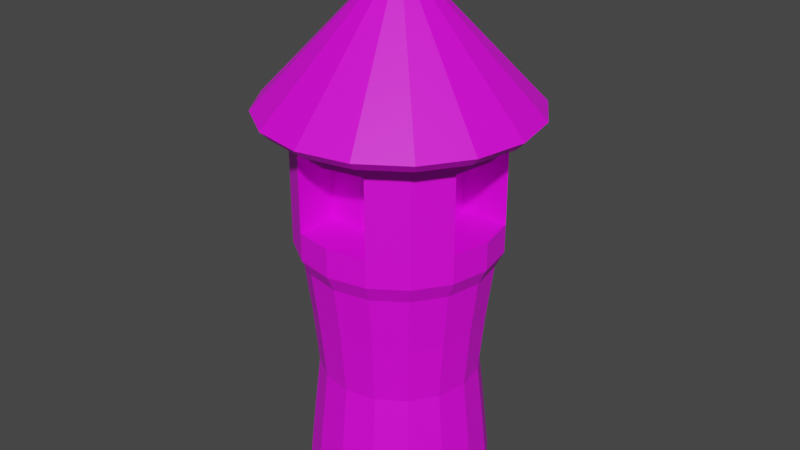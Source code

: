 # Source: Tower.blend  (saved by Blender 2.91.10; exported with 4.5.12 LTS)
import bpy
from mathutils import Matrix  # noqa: F401  (used for matrix-valued properties, if any)

bpy.ops.wm.read_factory_settings(use_empty=True)
scene = bpy.context.scene
scene.name = 'Scene'

# ---- collections
col_collection = bpy.data.collections.new('Collection'); scene.collection.children.link(col_collection)

# ---- images (referenced by path relative to the original .blend; pixels are not part of the script)
import os
ASSET_DIR = os.environ.get("B2B_ASSET_DIR", "")  # directory of the original .blend (textures are referenced by path, not embedded)
HERE = os.path.dirname(os.path.abspath(__file__))  # packed textures are extracted next to this script under _unpacked/

def load_image(name, relpath, width, height, colorspace="sRGB"):
    """Load a texture the original file referenced (path relative to the .blend, or extracted next to this script)."""
    p = next((c for c in (os.path.join(HERE, relpath), os.path.join(ASSET_DIR, relpath)) if relpath and os.path.exists(c)), "")
    if p:
        img = bpy.data.images.load(p, check_existing=True)
        img.name = name
    else:  # same state as the original file: an image datablock whose file is absent (Cycles renders it pink)
        img = bpy.data.images.new(name, width, height)
        img.source = "FILE"
        img.filepath = "//" + (relpath or name)
    img.colorspace_settings.name = colorspace
    return img
img_texture_png = load_image('texture.png', 'texture.png', 1024, 1024, 'sRGB')

# ---- materials (node trees are filled in below, after node groups)
mat_stone = bpy.data.materials.new('Stone')
mat_stone.use_transparent_shadow = False
mat_roof = bpy.data.materials.new('Roof')
mat_roof.use_transparent_shadow = False

# ---- material node trees
mat_stone.use_nodes = True; mat_stone.node_tree.nodes.clear()
_N = mat_stone.node_tree.nodes; _L = mat_stone.node_tree.links
n0 = _N.new('ShaderNodeBsdfPrincipled'); n0.name = 'Principled BSDF'; n0.location = (10, 300)
n0.distribution = 'GGX'
n0.subsurface_method = 'BURLEY'
n0.inputs[3].default_value = 1.45
n0.inputs[27].default_value = (0.0, 0.0, 0.0, 1.0)
n0.inputs[28].default_value = 1.0
n1 = _N.new('ShaderNodeOutputMaterial'); n1.name = 'Material Output'; n1.location = (300, 300)
n2 = _N.new('ShaderNodeTexImage'); n2.name = 'Image Texture'; n2.location = (-280, 280)
n2.image = img_texture_png
_L.new(n0.outputs[0], n1.inputs[0])
_L.new(n2.outputs[0], n0.inputs[0])
n1.is_active_output = True
mat_roof.use_nodes = True; mat_roof.node_tree.nodes.clear()
_N = mat_roof.node_tree.nodes; _L = mat_roof.node_tree.links
n0 = _N.new('ShaderNodeBsdfPrincipled'); n0.name = 'Principled BSDF'; n0.location = (10, 300)
n0.distribution = 'GGX'
n0.subsurface_method = 'BURLEY'
n0.inputs[3].default_value = 1.45
n0.inputs[27].default_value = (0.0, 0.0, 0.0, 1.0)
n0.inputs[28].default_value = 1.0
n1 = _N.new('ShaderNodeOutputMaterial'); n1.name = 'Material Output'; n1.location = (300, 300)
n2 = _N.new('ShaderNodeTexImage'); n2.name = 'Image Texture'; n2.location = (-280, 280)
n2.image = img_texture_png
_L.new(n0.outputs[0], n1.inputs[0])
_L.new(n2.outputs[0], n0.inputs[0])
n1.is_active_output = True

# ---- world
world_world = bpy.data.worlds.new('World'); scene.world = world_world
world_world.use_nodes = True; world_world.node_tree.nodes.clear()
_N = world_world.node_tree.nodes; _L = world_world.node_tree.links
n0 = _N.new('ShaderNodeOutputWorld'); n0.name = 'World Output'; n0.location = (300, 300)
n1 = _N.new('ShaderNodeBackground'); n1.name = 'Background'; n1.location = (10, 300)
n1.inputs[0].default_value = (0.05088, 0.05088, 0.05088, 1.0)
_L.new(n1.outputs[0], n0.inputs[0])
n0.is_active_output = True
world_world.color = (0.05088, 0.05088, 0.05088)
world_world.use_sun_shadow = False
world_world.sun_shadow_jitter_overblur = 0.0

# ---- meshes
me_cylinder = bpy.data.meshes.new('Cylinder')
me_cylinder.from_pydata([(0.0, 1.0, 0.0), (0.0, 1.0, 10.0), (0.3827, 0.9239, 0.0), (0.3827, 0.9239, 10.0), (0.7071, 0.7071, 0.0), (0.7071, 0.7071, 10.0), (0.9239, 0.3827, 0.0), (0.9239, 0.3827, 10.0), (1.0, -4.371e-08, 0.0), (1.0, -4.371e-08, 10.0), (0.9239, -0.3827, 0.0), (0.9239, -0.3827, 10.0), (0.7071, -0.7071, 0.0), (0.7071, -0.7071, 10.0), (0.3827, -0.9239, 0.0), (0.3827, -0.9239, 10.0), (1.51e-07, -1.0, 0.0), (1.51e-07, -1.0, 10.0), (-0.3827, -0.9239, 0.0), (-0.3827, -0.9239, 10.0), (-0.7071, -0.7071, 0.0), (-0.7071, -0.7071, 10.0), (-0.9239, -0.3827, 0.0), (-0.9239, -0.3827, 10.0), (-1.0, 1.192e-08, 0.0), (-1.0, 1.192e-08, 10.0), (-0.9239, 0.3827, 0.0), (-0.9239, 0.3827, 10.0), (-0.7071, 0.7071, 0.0), (-0.7071, 0.7071, 10.0), (-0.3827, 0.9239, 0.0), (-0.3827, 0.9239, 10.0), (0.4179, 1.009, 10.73), (-2.272e-08, 1.092, 10.73), (0.7721, 0.7721, 10.73), (1.009, 0.4179, 10.73), (1.092, -4.876e-08, 10.73), (1.009, -0.4179, 10.73), (0.7721, -0.7721, 10.73), (0.4179, -1.009, 10.73), (1.422e-07, -1.092, 10.73), (-0.4179, -1.009, 10.73), (-0.7721, -0.7721, 10.73), (-1.009, -0.4179, 10.73), (-1.092, 1.199e-08, 10.73), (-1.009, 0.4179, 10.73), (-0.7721, 0.7721, 10.73), (-0.4179, 1.009, 10.73), (0.4179, 1.009, 11.29), (-2.956e-08, 1.092, 11.29), (0.7721, 0.7721, 11.29), (1.009, 0.4179, 11.29), (1.092, -4.876e-08, 11.29), (1.009, -0.4179, 11.29), (0.7721, -0.7721, 11.29), (0.4179, -1.009, 11.29), (1.353e-07, -1.092, 11.29), (-0.4179, -1.009, 11.29), (-0.7721, -0.7721, 11.29), (-1.009, -0.4179, 11.29), (-1.092, 1.199e-08, 11.29), (-1.009, 0.4179, 11.29), (-0.7721, 0.7721, 11.29), (-0.4179, 1.009, 11.29), (0.4179, 1.009, 11.97), (-2.956e-08, 1.092, 11.97), (0.7721, 0.7721, 11.97), (1.009, 0.4179, 11.97), (1.092, -4.876e-08, 11.97), (1.009, -0.4179, 11.97), (0.7721, -0.7721, 11.97), (0.4179, -1.009, 11.97), (1.353e-07, -1.092, 11.97), (-0.4179, -1.009, 11.97), (-0.7721, -0.7721, 11.97), (-1.009, -0.4179, 11.97), (-1.092, 1.199e-08, 11.97), (-0.7721, 0.7721, 11.97), (-0.4179, 1.009, 11.97), (0.4179, 1.009, 15.32), (-1.117e-07, 1.092, 15.32), (0.7721, 0.7721, 15.32), (1.009, 0.4179, 15.32), (1.092, -4.876e-08, 15.32), (1.009, -0.4179, 15.32), (0.7721, -0.7721, 15.32), (5.319e-08, -1.092, 15.32), (-0.4179, -1.009, 15.32), (-0.7721, -0.7721, 15.32), (-1.009, -0.4179, 15.32), (-1.092, 1.199e-08, 15.32), (-0.7721, 0.7721, 15.32), (-0.4179, 1.009, 15.32), (0.4179, 1.009, 15.87), (-1.251e-07, 1.092, 15.87), (0.7721, 0.7721, 15.87), (1.009, 0.4179, 15.87), (1.092, -4.876e-08, 15.87), (1.009, -0.4179, 15.87), (0.7721, -0.7721, 15.87), (0.4179, -1.009, 15.87), (3.981e-08, -1.092, 15.87), (-0.4179, -1.009, 15.87), (-0.7721, -0.7721, 15.87), (-1.009, -0.4179, 15.87), (-1.092, 1.199e-08, 15.87), (-1.009, 0.4179, 15.87), (-0.7721, 0.7721, 15.87), (-0.4179, 1.009, 15.87), (0.5214, 1.259, 16.11), (-1.436e-07, 1.363, 16.11), (0.9635, 0.9635, 16.11), (1.259, 0.5214, 16.11), (1.363, -6.269e-08, 16.11), (1.259, -0.5214, 16.11), (0.9635, -0.9635, 16.11), (0.5214, -1.259, 16.11), (6.214e-08, -1.363, 16.11), (-0.5214, -1.259, 16.11), (-0.9635, -0.9635, 16.11), (-1.259, -0.5214, 16.11), (-1.363, 1.312e-08, 16.11), (-1.259, 0.5214, 16.11), (-0.9635, 0.9635, 16.11), (-0.5214, 1.259, 16.11), (0.5556, 1.341, 16.48), (-1.205e-07, 1.452, 16.48), (1.027, 1.027, 16.48), (1.341, 0.5556, 16.48), (1.452, -6.535e-08, 16.48), (1.341, -0.5556, 16.48), (1.027, -1.027, 16.48), (0.5556, -1.341, 16.48), (9.878e-08, -1.452, 16.48), (-0.5556, -1.341, 16.48), (-1.027, -1.027, 16.48), (-1.341, -0.5556, 16.48), (-1.452, 1.544e-08, 16.48), (-1.341, 0.5556, 16.48), (-1.027, 1.027, 16.48), (-0.5556, 1.341, 16.48), (-4.005e-07, 1.676e-08, 22.58), (2.389e-09, 0.9359, 2.5), (5.042e-09, 0.8647, 5.0), (2.878e-09, 0.9228, 7.5), (0.3531, 0.8525, 7.5), (0.3309, 0.7988, 5.0), (0.3581, 0.8646, 2.5), (0.6525, 0.6525, 7.5), (0.6114, 0.6114, 5.0), (0.6618, 0.6618, 2.5), (0.8525, 0.3531, 7.5), (0.7988, 0.3309, 5.0), (0.8646, 0.3581, 2.5), (0.9228, -3.947e-08, 7.5), (0.8647, -3.628e-08, 5.0), (0.9359, -4.019e-08, 2.5), (0.8525, -0.3531, 7.5), (0.7988, -0.3309, 5.0), (0.8646, -0.3581, 2.5), (0.6525, -0.6525, 7.5), (0.6114, -0.6114, 5.0), (0.6618, -0.6618, 2.5), (0.3531, -0.8525, 7.5), (0.3309, -0.7988, 5.0), (0.3581, -0.8646, 2.5), (1.422e-07, -0.9228, 7.5), (1.356e-07, -0.8647, 5.0), (1.437e-07, -0.9359, 2.5), (-0.3531, -0.8525, 7.5), (-0.3309, -0.7988, 5.0), (-0.3581, -0.8646, 2.5), (-0.6525, -0.6525, 7.5), (-0.6114, -0.6114, 5.0), (-0.6618, -0.6618, 2.5), (-0.8525, -0.3531, 7.5), (-0.7988, -0.3309, 5.0), (-0.8646, -0.3581, 2.5), (-0.9228, 1.187e-08, 7.5), (-0.8647, 1.182e-08, 5.0), (-0.9359, 1.188e-08, 2.5), (-0.8525, 0.3531, 7.5), (-0.7988, 0.3309, 5.0), (-0.8646, 0.3581, 2.5), (-0.6525, 0.6525, 7.5), (-0.6114, 0.6114, 5.0), (-0.6618, 0.6618, 2.5), (-0.3531, 0.8525, 7.5), (-0.3309, 0.7988, 5.0), (-0.3581, 0.8646, 2.5), (0.4179, -1.009, 15.32), (-1.009, 0.4179, 11.97), (-1.009, 0.4179, 15.32), (0.4334, 0.5001, 11.97), (0.01958, 0.543, 11.97), (-0.01863, -0.5739, 11.97), (0.4006, -0.5041, 11.97), (-0.4325, -0.531, 11.97), (-0.3996, 0.4732, 11.97), (0.4334, 0.5001, 15.32), (0.01958, 0.543, 15.32), (-0.4325, -0.531, 15.32), (-0.01863, -0.5739, 15.32), (-0.3996, 0.4732, 15.32), (0.4006, -0.5041, 15.32), (0.568, -3.386e-08, 11.97), (0.4849, 0.4179, 11.97), (0.4849, -0.4179, 11.97), (-0.497, -8.834e-08, 11.97), (-0.4138, -0.4179, 11.97), (0.568, -3.386e-08, 15.32), (0.4849, 0.4179, 15.32), (0.4849, -0.4179, 15.32), (-0.497, -8.834e-08, 15.32), (-0.4138, -0.4179, 15.32), (-0.4138, 0.4179, 15.32), (-0.4138, 0.4179, 11.97)], [], [(144, 1, 3, 145), (145, 3, 5, 148), (148, 5, 7, 151), (151, 7, 9, 154), (154, 9, 11, 157), (157, 11, 13, 160), (160, 13, 15, 163), (163, 15, 17, 166), (166, 17, 19, 169), (169, 19, 21, 172), (172, 21, 23, 175), (175, 23, 25, 178), (178, 25, 27, 181), (181, 27, 29, 184), (15, 13, 38, 39), (184, 29, 31, 187), (187, 31, 1, 144), (0, 2, 4, 6, 8, 10, 12, 14, 16, 18, 20, 22, 24, 26, 28, 30), (42, 41, 57, 58), (25, 23, 43, 44), (11, 9, 36, 37), (21, 19, 41, 42), (31, 29, 46, 47), (7, 5, 34, 35), (17, 15, 39, 40), (3, 1, 33, 32), (27, 25, 44, 45), (13, 11, 37, 38), (23, 21, 42, 43), (1, 31, 47, 33), (9, 7, 35, 36), (19, 17, 40, 41), (29, 27, 45, 46), (5, 3, 32, 34), (63, 62, 77, 78), (35, 34, 50, 51), (43, 42, 58, 59), (36, 35, 51, 52), (44, 43, 59, 60), (37, 36, 52, 53), (45, 44, 60, 61), (38, 37, 53, 54), (46, 45, 61, 62), (39, 38, 54, 55), (47, 46, 62, 63), (40, 39, 55, 56), (32, 33, 49, 48), (33, 47, 63, 49), (41, 40, 56, 57), (34, 32, 48, 50), (56, 55, 71, 72), (48, 49, 65, 64), (49, 63, 78, 65), (57, 56, 72, 73), (50, 48, 64, 66), (58, 57, 73, 74), (51, 50, 66, 67), (59, 58, 74, 75), (52, 51, 67, 68), (60, 59, 75, 76), (53, 52, 68, 69), (61, 60, 76, 191), (54, 53, 69, 70), (62, 61, 191, 77), (55, 54, 70, 71), (82, 81, 95, 96), (70, 69, 84, 85), (77, 191, 192, 91), (71, 70, 85, 190), (78, 77, 91, 92), (66, 64, 79, 81), (74, 73, 87, 88), (67, 66, 81, 82), (75, 74, 88, 89), (101, 100, 116, 117), (89, 88, 103, 104), (83, 82, 96, 97), (90, 89, 104, 105), (84, 83, 97, 98), (192, 90, 105, 106), (85, 84, 98, 99), (91, 192, 106, 107), (190, 85, 99, 100), (92, 91, 107, 108), (86, 190, 100, 101), (79, 80, 94, 93), (80, 92, 108, 94), (87, 86, 101, 102), (81, 79, 93, 95), (88, 87, 102, 103), (122, 121, 137, 138), (93, 94, 110, 109), (94, 108, 124, 110), (102, 101, 117, 118), (95, 93, 109, 111), (103, 102, 118, 119), (96, 95, 111, 112), (104, 103, 119, 120), (97, 96, 112, 113), (105, 104, 120, 121), (98, 97, 113, 114), (106, 105, 121, 122), (99, 98, 114, 115), (107, 106, 122, 123), (100, 99, 115, 116), (108, 107, 123, 124), (128, 127, 141), (115, 114, 130, 131), (123, 122, 138, 139), (116, 115, 131, 132), (124, 123, 139, 140), (117, 116, 132, 133), (109, 110, 126, 125), (110, 124, 140, 126), (118, 117, 133, 134), (111, 109, 125, 127), (119, 118, 134, 135), (112, 111, 127, 128), (120, 119, 135, 136), (113, 112, 128, 129), (121, 120, 136, 137), (114, 113, 129, 130), (136, 135, 141), (129, 128, 141), (137, 136, 141), (130, 129, 141), (138, 137, 141), (131, 130, 141), (139, 138, 141), (132, 131, 141), (140, 139, 141), (133, 132, 141), (125, 126, 141), (126, 140, 141), (134, 133, 141), (127, 125, 141), (135, 134, 141), (30, 189, 142, 0), (189, 188, 143, 142), (188, 187, 144, 143), (28, 186, 189, 30), (186, 185, 188, 189), (185, 184, 187, 188), (26, 183, 186, 28), (183, 182, 185, 186), (182, 181, 184, 185), (24, 180, 183, 26), (180, 179, 182, 183), (179, 178, 181, 182), (22, 177, 180, 24), (177, 176, 179, 180), (176, 175, 178, 179), (20, 174, 177, 22), (174, 173, 176, 177), (173, 172, 175, 176), (18, 171, 174, 20), (171, 170, 173, 174), (170, 169, 172, 173), (16, 168, 171, 18), (168, 167, 170, 171), (167, 166, 169, 170), (14, 165, 168, 16), (165, 164, 167, 168), (164, 163, 166, 167), (12, 162, 165, 14), (162, 161, 164, 165), (161, 160, 163, 164), (10, 159, 162, 12), (159, 158, 161, 162), (158, 157, 160, 161), (8, 156, 159, 10), (156, 155, 158, 159), (155, 154, 157, 158), (6, 153, 156, 8), (153, 152, 155, 156), (152, 151, 154, 155), (4, 150, 153, 6), (150, 149, 152, 153), (149, 148, 151, 152), (2, 147, 150, 4), (147, 146, 149, 150), (146, 145, 148, 149), (0, 142, 147, 2), (142, 143, 146, 147), (143, 144, 145, 146), (72, 71, 196, 195), (69, 68, 205, 207), (89, 90, 213, 214), (64, 65, 194, 193), (78, 92, 203, 198), (71, 190, 204, 196), (90, 192, 215, 213), (84, 69, 207, 212), (198, 203, 200, 194), (196, 204, 202, 195), (194, 200, 199, 193), (195, 202, 201, 197), (79, 64, 193, 199), (86, 87, 201, 202), (73, 72, 195, 197), (87, 73, 197, 201), (80, 79, 199, 200), (92, 80, 200, 203), (65, 78, 198, 194), (190, 86, 202, 204), (206, 211, 210, 205), (205, 210, 212, 207), (209, 214, 213, 208), (216, 208, 213, 215), (76, 75, 209, 208), (191, 76, 208, 216), (67, 82, 211, 206), (82, 83, 210, 211), (192, 191, 216, 215), (83, 84, 212, 210), (75, 89, 214, 209), (68, 67, 206, 205)])
me_cylinder.polygons.foreach_set('material_index', [0, 0, 0, 0, 0, 0, 0, 0, 0, 0, 0, 0, 0, 0, 0, 0, 0, 0, 0, 0, 0, 0, 0, 0, 0, 0, 0, 0, 0, 0, 0, 0, 0, 0, 0, 0, 0, 0, 0, 0, 0, 0, 0, 0, 0, 0, 0, 0, 0, 0, 0, 0, 0, 0, 0, 0, 0, 0, 0, 0, 0, 0, 0, 0, 0, 0, 0, 0, 0, 0, 0, 0, 0, 0, 0, 0, 0, 0, 0, 0, 0, 0, 0, 0, 0, 0, 0, 0, 0, 0, 1, 0, 0, 0, 0, 0, 0, 0, 0, 0, 0, 0, 0, 0, 0, 0, 1, 1, 1, 1, 1, 1, 1, 1, 1, 1, 1, 1, 1, 1, 1, 1, 1, 1, 1, 1, 1, 1, 1, 1, 1, 1, 1, 1, 1, 1, 1, 0, 0, 0, 0, 0, 0, 0, 0, 0, 0, 0, 0, 0, 0, 0, 0, 0, 0, 0, 0, 0, 0, 0, 0, 0, 0, 0, 0, 0, 0, 0, 0, 0, 0, 0, 0, 0, 0, 0, 0, 0, 0, 0, 0, 0, 0, 0, 0, 0, 0, 0, 0, 0, 0, 0, 0, 0, 0, 0, 0, 0, 0, 0, 0, 0, 0, 0, 0, 0, 0, 0, 0, 0, 0, 0, 0, 0, 0, 0, 0])
_uv = me_cylinder.uv_layers.new(name='UVMap')
_uv.uv.foreach_set('vector', [0.483, 0.1406, 0.6427, 0.1349, 0.6434, 0.1596, 0.4835, 0.1637, 0.4835, 0.1637, 0.6434, 0.1596, 0.6439, 0.1843, 0.4839, 0.1868, 0.4839, 0.1868, 0.6439, 0.1843, 0.6441, 0.209, 0.4841, 0.2099, 0.4841, 0.2099, 0.6441, 0.209, 0.6441, 0.2337, 0.4842, 0.233, 0.4842, 0.233, 0.6441, 0.2337, 0.6438, 0.2584, 0.484, 0.2561, 0.484, 0.2561, 0.6438, 0.2584, 0.6434, 0.2831, 0.4837, 0.2791, 0.4837, 0.2791, 0.6434, 0.2831, 0.6427, 0.3078, 0.4833, 0.3021, 0.4833, 0.3021, 0.6427, 0.3078, 0.6417, 0.3324, 0.4826, 0.3251, 0.4826, 0.3251, 0.6417, 0.3324, 0.6404, 0.3571, 0.4817, 0.3479, 0.4817, 0.3479, 0.6404, 0.3571, 0.6387, 0.3817, 0.4806, 0.3707, 0.4806, 0.3707, 0.6387, 0.3817, 0.6365, 0.4061, 0.4793, 0.3933, 0.4772, 0.02631, 0.6345, 0.01121, 0.637, 0.03581, 0.4788, 0.04899, 0.4788, 0.04899, 0.637, 0.03581, 0.639, 0.06055, 0.4802, 0.07174, 0.4802, 0.07174, 0.639, 0.06055, 0.6406, 0.08533, 0.4813, 0.09461, 0.6427, 0.3078, 0.6434, 0.2831, 0.6885, 0.2842, 0.6878, 0.3094, 0.4813, 0.09461, 0.6406, 0.08533, 0.6418, 0.1101, 0.4822, 0.1176, 0.4822, 0.1176, 0.6418, 0.1101, 0.6427, 0.1349, 0.483, 0.1406, 0.6916, 0.8049, 0.6743, 0.8222, 0.6517, 0.8316, 0.6273, 0.8316, 0.6047, 0.8222, 0.5874, 0.8049, 0.578, 0.7823, 0.578, 0.7579, 0.5874, 0.7353, 0.6047, 0.718, 0.6273, 0.7086, 0.6517, 0.7086, 0.6743, 0.718, 0.6916, 0.7353, 0.701, 0.7579, 0.701, 0.7823, 0.684, 0.3856, 0.6856, 0.36, 0.7192, 0.3615, 0.7181, 0.3875, 0.637, 0.03581, 0.6345, 0.01121, 0.6808, 0.005164, 0.683, 0.0315, 0.6438, 0.2584, 0.6441, 0.2337, 0.6892, 0.234, 0.689, 0.2591, 0.6387, 0.3817, 0.6404, 0.3571, 0.6856, 0.36, 0.684, 0.3856, 0.6418, 0.1101, 0.6406, 0.08533, 0.6862, 0.08282, 0.6873, 0.1082, 0.6441, 0.209, 0.6439, 0.1843, 0.6891, 0.1838, 0.6892, 0.2089, 0.6417, 0.3324, 0.6427, 0.3078, 0.6878, 0.3094, 0.6869, 0.3346, 0.6434, 0.1596, 0.6427, 0.1349, 0.6881, 0.1335, 0.6887, 0.1587, 0.639, 0.06055, 0.637, 0.03581, 0.683, 0.0315, 0.6848, 0.05729, 0.6434, 0.2831, 0.6438, 0.2584, 0.689, 0.2591, 0.6885, 0.2842, 0.6365, 0.4061, 0.6387, 0.3817, 0.684, 0.3856, 0.6819, 0.4116, 0.6427, 0.1349, 0.6418, 0.1101, 0.6873, 0.1082, 0.6881, 0.1335, 0.6441, 0.2337, 0.6441, 0.209, 0.6892, 0.2089, 0.6892, 0.234, 0.6404, 0.3571, 0.6417, 0.3324, 0.6869, 0.3346, 0.6856, 0.36, 0.6406, 0.08533, 0.639, 0.06055, 0.6848, 0.05729, 0.6862, 0.08282, 0.6439, 0.1843, 0.6434, 0.1596, 0.6887, 0.1587, 0.6891, 0.1838, 0.7206, 0.107, 0.7197, 0.08126, 0.7612, 0.07986, 0.7617, 0.1059, 0.6892, 0.2089, 0.6891, 0.1838, 0.7221, 0.1834, 0.7222, 0.2088, 0.6819, 0.4116, 0.684, 0.3856, 0.7181, 0.3875, 0.7167, 0.4138, 0.6892, 0.234, 0.6892, 0.2089, 0.7222, 0.2088, 0.7222, 0.2341, 0.683, 0.0315, 0.6808, 0.005164, 0.7156, 0.002828, 0.7172, 0.02921, 0.689, 0.2591, 0.6892, 0.234, 0.7222, 0.2341, 0.722, 0.2594, 0.6848, 0.05729, 0.683, 0.0315, 0.7172, 0.02921, 0.7186, 0.05536, 0.6885, 0.2842, 0.689, 0.2591, 0.722, 0.2594, 0.7216, 0.2848, 0.6862, 0.08282, 0.6848, 0.05729, 0.7186, 0.05536, 0.7197, 0.08126, 0.6878, 0.3094, 0.6885, 0.2842, 0.7216, 0.2848, 0.721, 0.3103, 0.6873, 0.1082, 0.6862, 0.08282, 0.7197, 0.08126, 0.7206, 0.107, 0.6869, 0.3346, 0.6878, 0.3094, 0.721, 0.3103, 0.7202, 0.3358, 0.6887, 0.1587, 0.6881, 0.1335, 0.7213, 0.1325, 0.7218, 0.158, 0.6881, 0.1335, 0.6873, 0.1082, 0.7206, 0.107, 0.7213, 0.1325, 0.6856, 0.36, 0.6869, 0.3346, 0.7202, 0.3358, 0.7192, 0.3615, 0.6891, 0.1838, 0.6887, 0.1587, 0.7218, 0.158, 0.7221, 0.1834, 0.7202, 0.3358, 0.721, 0.3103, 0.7618, 0.3112, 0.7613, 0.337, 0.7218, 0.158, 0.7213, 0.1325, 0.7622, 0.1317, 0.7625, 0.1574, 0.7213, 0.1325, 0.7206, 0.107, 0.7617, 0.1059, 0.7622, 0.1317, 0.7192, 0.3615, 0.7202, 0.3358, 0.7613, 0.337, 0.7606, 0.3629, 0.7221, 0.1834, 0.7218, 0.158, 0.7625, 0.1574, 0.7628, 0.1831, 0.7181, 0.3875, 0.7192, 0.3615, 0.7606, 0.3629, 0.7599, 0.389, 0.7222, 0.2088, 0.7221, 0.1834, 0.7628, 0.1831, 0.7628, 0.2087, 0.7167, 0.4138, 0.7181, 0.3875, 0.7599, 0.389, 0.7592, 0.4153, 0.7222, 0.2341, 0.7222, 0.2088, 0.7628, 0.2087, 0.7628, 0.2343, 0.7172, 0.02921, 0.7156, 0.002828, 0.7579, 0.0006317, 0.7593, 0.02713, 0.722, 0.2594, 0.7222, 0.2341, 0.7628, 0.2343, 0.7626, 0.2599, 0.7186, 0.05536, 0.7172, 0.02921, 0.7593, 0.02713, 0.7605, 0.05366, 0.7216, 0.2848, 0.722, 0.2594, 0.7626, 0.2599, 0.7623, 0.2855, 0.7197, 0.08126, 0.7186, 0.05536, 0.7605, 0.05366, 0.7612, 0.07986, 0.721, 0.3103, 0.7216, 0.2848, 0.7623, 0.2855, 0.7618, 0.3112, 0.9664, 0.2089, 0.9664, 0.1829, 0.9998, 0.1829, 0.9998, 0.209, 0.7623, 0.2855, 0.7626, 0.2599, 0.9662, 0.261, 0.9661, 0.2871, 0.7612, 0.07986, 0.7605, 0.05366, 0.9659, 0.05256, 0.966, 0.07865, 0.7618, 0.3112, 0.7623, 0.2855, 0.9661, 0.2871, 0.9659, 0.3132, 0.7617, 0.1059, 0.7612, 0.07986, 0.966, 0.07865, 0.9662, 0.1047, 0.7628, 0.1831, 0.7625, 0.1574, 0.9663, 0.1568, 0.9664, 0.1829, 0.7599, 0.389, 0.7606, 0.3629, 0.9655, 0.3654, 0.9652, 0.3915, 0.7628, 0.2087, 0.7628, 0.1831, 0.9664, 0.1829, 0.9664, 0.2089, 0.7592, 0.4153, 0.7599, 0.389, 0.9652, 0.3915, 0.965, 0.4176, 0.4989, 0.49, 0.4779, 0.5076, 0.4618, 0.4917, 0.4862, 0.4714, 0.965, 0.4176, 0.9652, 0.3915, 0.9987, 0.3918, 0.9985, 0.418, 0.9663, 0.235, 0.9664, 0.2089, 0.9998, 0.209, 0.9997, 0.2351, 0.9658, 0.02646, 0.9657, 0.0003631, 0.9991, 0.0002165, 0.9993, 0.02631, 0.9662, 0.261, 0.9663, 0.235, 0.9997, 0.2351, 0.9997, 0.2612, 0.9659, 0.05256, 0.9658, 0.02646, 0.9993, 0.02631, 0.9994, 0.05241, 0.9661, 0.2871, 0.9662, 0.261, 0.9997, 0.2612, 0.9995, 0.2873, 0.966, 0.07865, 0.9659, 0.05256, 0.9994, 0.05241, 0.9995, 0.07851, 0.9659, 0.3132, 0.9661, 0.2871, 0.9995, 0.2873, 0.9994, 0.3134, 0.9662, 0.1047, 0.966, 0.07865, 0.9995, 0.07851, 0.9996, 0.1046, 0.9657, 0.3392, 0.9659, 0.3132, 0.9994, 0.3134, 0.9992, 0.3395, 0.9663, 0.1568, 0.9663, 0.1308, 0.9997, 0.1307, 0.9997, 0.1568, 0.9663, 0.1308, 0.9662, 0.1047, 0.9996, 0.1046, 0.9997, 0.1307, 0.9655, 0.3654, 0.9657, 0.3392, 0.9992, 0.3395, 0.999, 0.3657, 0.9664, 0.1829, 0.9663, 0.1568, 0.9997, 0.1568, 0.9998, 0.1829, 0.9652, 0.3915, 0.9655, 0.3654, 0.999, 0.3657, 0.9987, 0.3918, 0.5132, 0.7596, 0.5439, 0.77, 0.5385, 0.7932, 0.5037, 0.7815, 0.4473, 0.6608, 0.46, 0.6853, 0.4409, 0.6977, 0.4262, 0.6692, 0.46, 0.6853, 0.4772, 0.707, 0.4608, 0.7228, 0.4409, 0.6977, 0.5229, 0.4768, 0.4989, 0.49, 0.4862, 0.4714, 0.514, 0.4561, 0.4396, 0.6343, 0.4473, 0.6608, 0.4262, 0.6692, 0.4173, 0.6386, 0.5489, 0.4686, 0.5229, 0.4768, 0.514, 0.4561, 0.5445, 0.4466, 0.437, 0.6069, 0.4396, 0.6343, 0.4173, 0.6386, 0.4144, 0.6067, 0.5761, 0.4664, 0.5489, 0.4686, 0.5445, 0.4466, 0.5776, 0.4433, 0.4398, 0.5795, 0.437, 0.6069, 0.4144, 0.6067, 0.4176, 0.575, 0.549, 0.7473, 0.5772, 0.7505, 0.5776, 0.7749, 0.5439, 0.77, 0.4478, 0.5532, 0.4398, 0.5795, 0.4176, 0.575, 0.4269, 0.5445, 0.5225, 0.7386, 0.549, 0.7473, 0.5439, 0.77, 0.5132, 0.7596, 0.4606, 0.5289, 0.4478, 0.5532, 0.4269, 0.5445, 0.4418, 0.5164, 0.4983, 0.725, 0.5225, 0.7386, 0.5132, 0.7596, 0.4852, 0.7437, 0.4779, 0.5076, 0.4606, 0.5289, 0.4418, 0.5164, 0.4618, 0.4917, 0.4772, 0.707, 0.4983, 0.725, 0.4852, 0.7437, 0.4608, 0.7228, 0.1301, 0.5168, 0.1577, 0.4945, 0.3902, 0.8114, 0.4418, 0.5164, 0.4269, 0.5445, 0.4049, 0.5358, 0.4219, 0.5036, 0.4852, 0.7437, 0.5132, 0.7596, 0.5037, 0.7815, 0.4718, 0.7634, 0.4618, 0.4917, 0.4418, 0.5164, 0.4219, 0.5036, 0.4448, 0.4754, 0.4608, 0.7228, 0.4852, 0.7437, 0.4718, 0.7634, 0.4439, 0.7396, 0.4862, 0.4714, 0.4618, 0.4917, 0.4448, 0.4754, 0.4727, 0.4521, 0.4262, 0.6692, 0.4409, 0.6977, 0.4211, 0.7109, 0.4043, 0.6784, 0.4409, 0.6977, 0.4608, 0.7228, 0.4439, 0.7396, 0.4211, 0.7109, 0.514, 0.4561, 0.4862, 0.4714, 0.4727, 0.4521, 0.5044, 0.4345, 0.4173, 0.6386, 0.4262, 0.6692, 0.4043, 0.6784, 0.394, 0.6433, 0.5445, 0.4466, 0.514, 0.4561, 0.5044, 0.4345, 0.5391, 0.4233, 0.4144, 0.6067, 0.4173, 0.6386, 0.394, 0.6433, 0.3906, 0.6069, 0.5776, 0.4433, 0.5445, 0.4466, 0.5391, 0.4233, 0.5757, 0.4184, 0.4176, 0.575, 0.4144, 0.6067, 0.3906, 0.6069, 0.3943, 0.5706, 0.5439, 0.77, 0.5776, 0.7749, 0.5747, 0.7992, 0.5385, 0.7932, 0.4269, 0.5445, 0.4176, 0.575, 0.3943, 0.5706, 0.4049, 0.5358, 0.0002165, 0.7627, 0.006204, 0.7277, 0.3902, 0.8114, 0.1045, 0.5415, 0.1301, 0.5168, 0.3902, 0.8114, 0.3547, 0.42, 0.3902, 0.4184, 0.3902, 0.8114, 0.08134, 0.5684, 0.1045, 0.5415, 0.3902, 0.8114, 0.3195, 0.4248, 0.3547, 0.42, 0.3902, 0.8114, 0.06066, 0.5973, 0.08134, 0.5684, 0.3902, 0.8114, 0.2849, 0.4328, 0.3195, 0.4248, 0.3902, 0.8114, 0.04267, 0.6279, 0.06066, 0.5973, 0.3902, 0.8114, 0.2512, 0.4438, 0.2849, 0.4328, 0.3902, 0.8114, 0.02752, 0.66, 0.04267, 0.6279, 0.3902, 0.8114, 0.1873, 0.4748, 0.2185, 0.4579, 0.3902, 0.8114, 0.2185, 0.4579, 0.2512, 0.4438, 0.3902, 0.8114, 0.01533, 0.6934, 0.02752, 0.66, 0.3902, 0.8114, 0.1577, 0.4945, 0.1873, 0.4748, 0.3902, 0.8114, 0.006204, 0.7277, 0.01533, 0.6934, 0.3902, 0.8114, 0.001095, 0.1152, 0.159, 0.1193, 0.1586, 0.1424, 0.0005865, 0.1397, 0.159, 0.1193, 0.3204, 0.1219, 0.3205, 0.144, 0.1586, 0.1424, 0.3204, 0.1219, 0.4822, 0.1176, 0.483, 0.1406, 0.3205, 0.144, 0.001827, 0.09061, 0.1595, 0.09614, 0.159, 0.1193, 0.001095, 0.1152, 0.1595, 0.09614, 0.3203, 0.09992, 0.3204, 0.1219, 0.159, 0.1193, 0.3203, 0.09992, 0.4813, 0.09461, 0.4822, 0.1176, 0.3204, 0.1219, 0.002787, 0.06607, 0.1603, 0.07306, 0.1595, 0.09614, 0.001827, 0.09061, 0.1603, 0.07306, 0.3202, 0.07808, 0.3203, 0.09992, 0.1595, 0.09614, 0.3202, 0.07808, 0.4802, 0.07174, 0.4813, 0.09461, 0.3203, 0.09992, 0.003983, 0.04155, 0.1613, 0.05004, 0.1603, 0.07306, 0.002787, 0.06607, 0.1613, 0.05004, 0.3202, 0.05643, 0.3202, 0.07808, 0.1603, 0.07306, 0.3202, 0.05643, 0.4788, 0.04899, 0.4802, 0.07174, 0.3202, 0.07808, 0.005421, 0.01703, 0.1625, 0.02703, 0.1613, 0.05004, 0.003983, 0.04155, 0.1625, 0.02703, 0.3201, 0.03501, 0.3202, 0.05643, 0.1613, 0.05004, 0.3201, 0.03501, 0.4772, 0.02631, 0.4788, 0.04899, 0.3202, 0.05643, 0.00714, 0.3846, 0.1638, 0.3736, 0.1653, 0.3964, 0.008992, 0.409, 0.1638, 0.3736, 0.3218, 0.3651, 0.322, 0.3865, 0.1653, 0.3964, 0.3218, 0.3651, 0.4806, 0.3707, 0.4793, 0.3933, 0.322, 0.3865, 0.00552, 0.3602, 0.1625, 0.3506, 0.1638, 0.3736, 0.00714, 0.3846, 0.1625, 0.3506, 0.3216, 0.3435, 0.3218, 0.3651, 0.1638, 0.3736, 0.3216, 0.3435, 0.4817, 0.3479, 0.4806, 0.3707, 0.3218, 0.3651, 0.004125, 0.3358, 0.1613, 0.3276, 0.1625, 0.3506, 0.00552, 0.3602, 0.1613, 0.3276, 0.3215, 0.3217, 0.3216, 0.3435, 0.1625, 0.3506, 0.3215, 0.3217, 0.4826, 0.3251, 0.4817, 0.3479, 0.3216, 0.3435, 0.002948, 0.3113, 0.1604, 0.3046, 0.1613, 0.3276, 0.004125, 0.3358, 0.1604, 0.3046, 0.3213, 0.2997, 0.3215, 0.3217, 0.1613, 0.3276, 0.3213, 0.2997, 0.4833, 0.3021, 0.4826, 0.3251, 0.3215, 0.3217, 0.001985, 0.2868, 0.1596, 0.2815, 0.1604, 0.3046, 0.002948, 0.3113, 0.1596, 0.2815, 0.3212, 0.2776, 0.3213, 0.2997, 0.1604, 0.3046, 0.3212, 0.2776, 0.4837, 0.2791, 0.4833, 0.3021, 0.3213, 0.2997, 0.001231, 0.2623, 0.1591, 0.2583, 0.1596, 0.2815, 0.001985, 0.2868, 0.1591, 0.2583, 0.3211, 0.2554, 0.3212, 0.2776, 0.1596, 0.2815, 0.3211, 0.2554, 0.484, 0.2561, 0.4837, 0.2791, 0.3212, 0.2776, 0.000686, 0.2378, 0.1586, 0.2352, 0.1591, 0.2583, 0.001231, 0.2623, 0.1586, 0.2352, 0.3209, 0.2331, 0.3211, 0.2554, 0.1591, 0.2583, 0.3209, 0.2331, 0.4842, 0.233, 0.484, 0.2561, 0.3211, 0.2554, 0.0003475, 0.2133, 0.1584, 0.212, 0.1586, 0.2352, 0.000686, 0.2378, 0.1584, 0.212, 0.3208, 0.2108, 0.3209, 0.2331, 0.1586, 0.2352, 0.3208, 0.2108, 0.4841, 0.2099, 0.4842, 0.233, 0.3209, 0.2331, 0.0002165, 0.1888, 0.1583, 0.1888, 0.1584, 0.212, 0.0003475, 0.2133, 0.1583, 0.1888, 0.3207, 0.1885, 0.3208, 0.2108, 0.1584, 0.212, 0.3207, 0.1885, 0.4839, 0.1868, 0.4841, 0.2099, 0.3208, 0.2108, 0.0002951, 0.1642, 0.1583, 0.1656, 0.1583, 0.1888, 0.0002165, 0.1888, 0.1583, 0.1656, 0.3206, 0.1663, 0.3207, 0.1885, 0.1583, 0.1888, 0.3206, 0.1663, 0.4835, 0.1637, 0.4839, 0.1868, 0.3207, 0.1885, 0.0005865, 0.1397, 0.1586, 0.1424, 0.1583, 0.1656, 0.0002951, 0.1642, 0.1586, 0.1424, 0.3205, 0.144, 0.3206, 0.1663, 0.1583, 0.1656, 0.3205, 0.144, 0.483, 0.1406, 0.4835, 0.1637, 0.3206, 0.1663, 0.8478, 0.6698, 0.873, 0.6733, 0.8744, 0.7036, 0.8476, 0.7021, 0.8233, 0.6716, 0.8475, 0.6675, 0.8475, 0.7, 0.8215, 0.7021, 0.8732, 0.9448, 0.8498, 0.9489, 0.8495, 0.9132, 0.8751, 0.911, 0.8231, 0.6712, 0.8478, 0.666, 0.8476, 0.7002, 0.8219, 0.7016, 0.9081, 0.7017, 0.9081, 0.9129, 0.8743, 0.9129, 0.8743, 0.7017, 0.9062, 0.7036, 0.9062, 0.9148, 0.8744, 0.9148, 0.8744, 0.7036, 0.8498, 0.9489, 0.8263, 0.9452, 0.8239, 0.9114, 0.8495, 0.9132, 0.7884, 0.9137, 0.7884, 0.7021, 0.8215, 0.7021, 0.8215, 0.9137, 0.8743, 0.7017, 0.8743, 0.9129, 0.8482, 0.9143, 0.8476, 0.7002, 0.8744, 0.7036, 0.8744, 0.9148, 0.8482, 0.9162, 0.8476, 0.7021, 0.8476, 0.7002, 0.8482, 0.9143, 0.822, 0.9129, 0.8219, 0.7016, 0.8476, 0.7021, 0.8482, 0.9162, 0.822, 0.9147, 0.822, 0.7035, 0.7899, 0.9129, 0.7899, 0.7016, 0.8219, 0.7016, 0.822, 0.9129, 0.8483, 0.9485, 0.8234, 0.9434, 0.822, 0.9147, 0.8482, 0.9162, 0.8232, 0.675, 0.8478, 0.6698, 0.8476, 0.7021, 0.822, 0.7035, 0.7919, 0.9147, 0.7919, 0.7035, 0.822, 0.7035, 0.822, 0.9147, 0.8483, 0.9485, 0.8234, 0.9434, 0.822, 0.9129, 0.8482, 0.9143, 0.8732, 0.9448, 0.8483, 0.9485, 0.8482, 0.9143, 0.8743, 0.9129, 0.8478, 0.666, 0.8729, 0.6695, 0.8743, 0.7017, 0.8476, 0.7002, 0.8732, 0.9448, 0.8483, 0.9485, 0.8482, 0.9162, 0.8744, 0.9148, 0.8744, 0.7022, 0.8744, 0.9138, 0.8484, 0.9159, 0.8475, 0.7, 0.8475, 0.7, 0.8484, 0.9159, 0.8215, 0.9137, 0.8215, 0.7021, 0.8751, 0.6994, 0.8751, 0.911, 0.8495, 0.9132, 0.8478, 0.6972, 0.8206, 0.6998, 0.8478, 0.6972, 0.8495, 0.9132, 0.8239, 0.9114, 0.8475, 0.6592, 0.8727, 0.6632, 0.8751, 0.6994, 0.8478, 0.6972, 0.8225, 0.6636, 0.8475, 0.6592, 0.8478, 0.6972, 0.8206, 0.6998, 0.9074, 0.7022, 0.9074, 0.9138, 0.8744, 0.9138, 0.8744, 0.7022, 0.8725, 0.9443, 0.8483, 0.9485, 0.8484, 0.9159, 0.8744, 0.9138, 0.7863, 0.912, 0.783, 0.7004, 0.8206, 0.6998, 0.8239, 0.9114, 0.8483, 0.9485, 0.8238, 0.9446, 0.8215, 0.9137, 0.8484, 0.9159, 0.9126, 0.6994, 0.9126, 0.911, 0.8751, 0.911, 0.8751, 0.6994, 0.8475, 0.6675, 0.8721, 0.6714, 0.8744, 0.7022, 0.8475, 0.7])
me_cylinder.materials.append(mat_stone)
me_cylinder.materials.append(mat_roof)
me_cylinder.use_remesh_fix_poles = True
me_cylinder.use_remesh_preserve_attributes = False
me_cylinder.use_mirror_vertex_groups = False
me_cylinder.update()

# ---- objects
ob_cylinder = bpy.data.objects.new('Cylinder', me_cylinder)

# ---- transforms, parenting, visibility, modifiers, constraints
ob_cylinder.location = (0.0, 0.0, 0.0)
ob_cylinder.scale = (4.0, 4.0, 1.0)
ob_cylinder.lineart.crease_threshold = 0.0

# ---- collection membership
col_collection.objects.link(ob_cylinder)

# ---- scene / render settings (as saved in the file)
scene.frame_start = 1; scene.frame_end = 250; scene.frame_set(1)
scene.render.engine = 'BLENDER_EEVEE_NEXT'
scene.cycles.use_denoising = False
scene.cycles.samples = 128
scene.cycles.sampling_pattern = 'TABULATED_SOBOL'
scene.cycles.use_adaptive_sampling = False
scene.cycles.use_light_tree = False
scene.view_settings.view_transform = 'Filmic'
bpy.context.view_layer.update()

# ---- added for rendering (the .blend has no active camera and no usable light): camera, sun
cam_auto = bpy.data.cameras.new('AutoCamera')
cam_auto.lens = 50.0
cam_auto.sensor_width = 36.0
cam_auto.clip_end = 1000.0
ob_auto_camera = bpy.data.objects.new('AutoCamera', cam_auto)
scene.collection.objects.link(ob_auto_camera)
ob_auto_camera.location = (25.8326, -30.9991, 31.9543)
ob_auto_camera.rotation_euler = (1.09748, -7.21219e-08, 0.694738)
scene.camera = ob_auto_camera
light_auto_sun = bpy.data.lights.new('AutoSun', 'SUN')
light_auto_sun.energy = 3.0
light_auto_sun.angle = 0.0523599
ob_auto_sun = bpy.data.objects.new('AutoSun', light_auto_sun)
scene.collection.objects.link(ob_auto_sun)
ob_auto_sun.rotation_euler = (0.872665, 0.174533, 0.523599)
bpy.context.view_layer.update()
